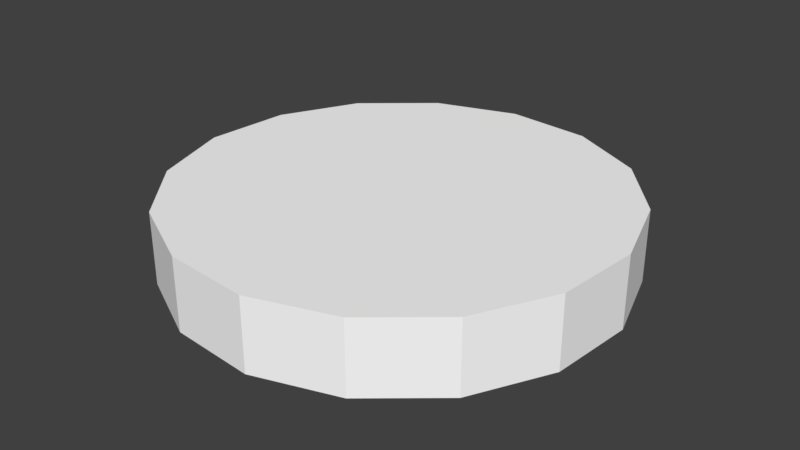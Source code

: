 # Source: sky2.blend  (saved by Blender 2.79.0; exported with 4.5.12 LTS)
import bpy
from mathutils import Matrix  # noqa: F401  (used for matrix-valued properties, if any)

bpy.ops.wm.read_factory_settings(use_empty=True)
scene = bpy.context.scene
scene.name = 'Scene'

# ---- collections
col_collection_1 = bpy.data.collections.new('Collection 1'); scene.collection.children.link(col_collection_1)

# ---- materials (node trees are filled in below, after node groups)
mat_misc_clouds2top_png = bpy.data.materials.new('misc_clouds2top.png')
mat_misc_clouds2top_png.alpha_threshold = 0.0
mat_misc_clouds2top_png.use_transparent_shadow = False
mat_misc_clouds2top_png.diffuse_color = (1.0, 1.0, 1.0, 1.0)
mat_misc_clouds2top_png.roughness = 0.5
mat_misc_clouds2_png = bpy.data.materials.new('misc_clouds2.png')
mat_misc_clouds2_png.alpha_threshold = 0.0
mat_misc_clouds2_png.use_transparent_shadow = False
mat_misc_clouds2_png.diffuse_color = (1.0, 1.0, 1.0, 1.0)
mat_misc_clouds2_png.roughness = 0.5

# ---- material node trees

# ---- world
world_world = bpy.data.worlds.new('World'); scene.world = world_world
world_world.color = (0.05088, 0.05088, 0.05088)
world_world.use_sun_shadow = False
world_world.sun_shadow_jitter_overblur = 0.0
world_world.cycles.sampling_method = 'MANUAL'

# ---- meshes
me_sky2_pmd0_mesh = bpy.data.meshes.new('sky2.PMD0.mesh')
me_sky2_pmd0_mesh.from_pydata([(2.235e+05, 2.625e+04, 6e+04), (4.918e+04, 5778.0, 6e+04), (4.318e+04, 2.413e+04, 6e+04), (1.962e+05, 1.096e+05, 6e+04), (1.395e+05, 1.766e+05, 6e+04), (3.069e+04, 3.886e+04, 6e+04), (1.347e+04, 4.76e+04, 6e+04), (6.119e+04, 2.162e+05, 6e+04), (-5778.0, 4.918e+04, 6e+04), (-2.625e+04, 2.235e+05, 6e+04), (-1.395e+05, -1.766e+05, 6e+04), (-1.962e+05, -1.096e+05, 6e+04), (-4.318e+04, -2.413e+04, 6e+04), (-3.069e+04, -3.886e+04, 6e+04), (-2.413e+04, 4.318e+04, 6e+04), (-1.096e+05, 1.962e+05, 6e+04), (-1.766e+05, 1.395e+05, 6e+04), (-3.886e+04, 3.069e+04, 6e+04), (-4.76e+04, 1.347e+04, 6e+04), (-2.162e+05, 6.119e+04, 6e+04), (-4.918e+04, -5778.0, 6e+04), (-2.235e+05, -2.625e+04, 6e+04), (1.766e+05, -1.395e+05, 6e+04), (1.096e+05, -1.962e+05, 6e+04), (2.413e+04, -4.318e+04, 6e+04), (3.886e+04, -3.069e+04, 6e+04), (4.76e+04, -1.347e+04, 6e+04), (5778.0, -4.918e+04, 6e+04), (-1.347e+04, -4.76e+04, 6e+04), (-6.119e+04, -2.162e+05, 6e+04), (2.625e+04, -2.235e+05, 6e+04), (2.162e+05, -6.119e+04, 6e+04), (1.962e+05, 1.096e+05, -1.3e+04), (4.318e+04, 2.413e+04, -1.3e+04), (4.918e+04, 5778.0, -1.3e+04), (2.235e+05, 2.625e+04, -1.3e+04), (6.119e+04, 2.162e+05, -1.3e+04), (1.347e+04, 4.76e+04, -1.3e+04), (3.069e+04, 3.886e+04, -1.3e+04), (1.395e+05, 1.766e+05, -1.3e+04), (-2.625e+04, 2.235e+05, -1.3e+04), (-5778.0, 4.918e+04, -1.3e+04), (-3.069e+04, -3.886e+04, -1.3e+04), (-4.318e+04, -2.413e+04, -1.3e+04), (-1.962e+05, -1.096e+05, -1.3e+04), (-1.395e+05, -1.766e+05, -1.3e+04), (-1.096e+05, 1.962e+05, -1.3e+04), (-2.413e+04, 4.318e+04, -1.3e+04), (-2.162e+05, 6.119e+04, -1.3e+04), (-4.76e+04, 1.347e+04, -1.3e+04), (-3.886e+04, 3.069e+04, -1.3e+04), (-1.766e+05, 1.395e+05, -1.3e+04), (-2.235e+05, -2.625e+04, -1.3e+04), (-4.918e+04, -5778.0, -1.3e+04), (3.886e+04, -3.069e+04, -1.3e+04), (2.413e+04, -4.318e+04, -1.3e+04), (1.096e+05, -1.962e+05, -1.3e+04), (1.766e+05, -1.395e+05, -1.3e+04), (-1.347e+04, -4.76e+04, -1.3e+04), (5778.0, -4.918e+04, -1.3e+04), (4.76e+04, -1.347e+04, -1.3e+04), (-6.119e+04, -2.162e+05, -1.3e+04), (2.625e+04, -2.235e+05, -1.3e+04), (2.162e+05, -6.119e+04, -1.3e+04)], [], [(3, 2, 1, 0), (7, 6, 5, 4), (9, 8, 6, 7), (13, 12, 11, 10), (15, 14, 8, 9), (19, 18, 17, 16), (21, 20, 18, 19), (5, 2, 3, 4), (25, 24, 23, 22), (20, 12, 13, 28, 27, 24, 25, 26, 1), (11, 12, 20, 21), (29, 28, 13, 10), (30, 27, 28, 29), (17, 14, 15, 16), (23, 24, 27, 30), (31, 26, 25, 22), (0, 1, 26, 31), (5, 6, 8, 14, 17, 18, 20, 1, 2), (35, 34, 33, 32), (39, 38, 37, 36), (36, 37, 41, 40), (45, 44, 43, 42), (40, 41, 47, 46), (51, 50, 49, 48), (48, 49, 53, 52), (39, 32, 33, 38), (57, 56, 55, 54), (34, 60, 54, 55, 59, 58, 42, 43, 53), (52, 53, 43, 44), (45, 42, 58, 61), (61, 58, 59, 62), (51, 46, 47, 50), (62, 59, 55, 56), (57, 54, 60, 63), (63, 60, 34, 35), (33, 34, 53, 49, 50, 47, 41, 37, 38), (35, 0, 31, 63), (52, 21, 19, 48), (32, 3, 0, 35), (63, 31, 22, 57), (45, 10, 11, 44), (44, 11, 21, 52), (39, 4, 3, 32), (36, 7, 4, 39), (40, 9, 7, 36), (61, 29, 10, 45), (46, 15, 9, 40), (62, 30, 29, 61), (56, 23, 30, 62), (57, 22, 23, 56), (51, 16, 15, 46), (48, 19, 16, 51)])
me_sky2_pmd0_mesh.polygons.foreach_set('material_index', [0, 0, 0, 0, 0, 0, 0, 0, 0, 0, 0, 0, 0, 0, 0, 0, 0, 0, 0, 0, 0, 0, 0, 0, 0, 0, 0, 0, 0, 0, 0, 0, 0, 0, 0, 0, 1, 1, 1, 1, 1, 1, 1, 1, 1, 1, 1, 1, 1, 1, 1, 1])
_uv = me_sky2_pmd0_mesh.uv_layers.new(name='UVMap')
_uv.uv.foreach_set('vector', [0.08304, 0.6119, 0.8053, 0.9144, 0.7897, 0.9943, 0.007267, 0.9922, 0.6137, 0.08126, 0.9149, 0.8048, 0.849, 0.8486, 0.2948, 0.293, 0.9935, 0.008427, 0.9945, 0.7923, 0.9149, 0.8048, 0.6137, 0.08126, 0.849, 0.8486, 0.8053, 0.9144, 0.08304, 0.6119, 0.2948, 0.293, 0.08304, 0.6119, 0.8053, 0.9144, 0.7897, 0.9943, 0.007267, 0.9922, 0.6137, 0.08126, 0.9149, 0.8048, 0.849, 0.8486, 0.2948, 0.293, 0.9935, 0.008427, 0.9945, 0.7923, 0.9149, 0.8048, 0.6137, 0.08126, 0.849, 0.8486, 0.8053, 0.9144, 0.08304, 0.6119, 0.2948, 0.293, 0.849, 0.8486, 0.8053, 0.9144, 0.08304, 0.6119, 0.2948, 0.293, 0.8664, 0.9163, 0.8705, 0.8961, 0.8819, 0.879, 0.8991, 0.8675, 0.9193, 0.8635, 0.9395, 0.8675, 0.9567, 0.879, 0.9681, 0.8961, 0.9722, 0.9163, 0.08304, 0.6119, 0.8053, 0.9144, 0.7897, 0.9943, 0.007267, 0.9922, 0.6137, 0.08126, 0.9149, 0.8048, 0.849, 0.8486, 0.2948, 0.293, 0.9935, 0.008427, 0.9945, 0.7923, 0.9149, 0.8048, 0.6137, 0.08126, 0.849, 0.8486, 0.8053, 0.9144, 0.08304, 0.6119, 0.2948, 0.293, 0.08304, 0.6119, 0.8053, 0.9144, 0.7897, 0.9943, 0.007267, 0.9922, 0.6137, 0.08126, 0.9149, 0.8048, 0.849, 0.8486, 0.2948, 0.293, 0.9935, 0.008427, 0.9945, 0.7923, 0.9149, 0.8048, 0.6137, 0.08126, 0.9567, 0.9537, 0.9395, 0.9651, 0.9193, 0.9692, 0.8991, 0.9651, 0.8819, 0.9537, 0.8705, 0.9366, 0.8664, 0.9163, 0.9722, 0.9163, 0.9681, 0.9366, 0.004614, 0.996, 0.7891, 0.9953, 0.8048, 0.9142, 0.08059, 0.6109, 0.2929, 0.2911, 0.8486, 0.8482, 0.9147, 0.8043, 0.6127, 0.07881, 0.6127, 0.07881, 0.9147, 0.8043, 0.9938, 0.7917, 0.9952, 0.005791, 0.2929, 0.2911, 0.08059, 0.6109, 0.8048, 0.9142, 0.8486, 0.8482, 0.004614, 0.996, 0.7891, 0.9953, 0.8048, 0.9142, 0.08059, 0.6109, 0.2929, 0.2911, 0.8486, 0.8482, 0.9147, 0.8043, 0.6127, 0.07881, 0.6127, 0.07881, 0.9147, 0.8043, 0.9938, 0.7917, 0.9952, 0.005791, 0.2929, 0.2911, 0.08059, 0.6109, 0.8048, 0.9142, 0.8486, 0.8482, 0.2929, 0.2911, 0.08059, 0.6109, 0.8048, 0.9142, 0.8486, 0.8482, 0.9721, 0.9161, 0.968, 0.8959, 0.9565, 0.8786, 0.9393, 0.8672, 0.9191, 0.8631, 0.8988, 0.8672, 0.8816, 0.8786, 0.8701, 0.8959, 0.866, 0.9161, 0.004614, 0.996, 0.7891, 0.9953, 0.8048, 0.9142, 0.08059, 0.6109, 0.2929, 0.2911, 0.8486, 0.8482, 0.9147, 0.8043, 0.6127, 0.07881, 0.6127, 0.07881, 0.9147, 0.8043, 0.9938, 0.7917, 0.9952, 0.005791, 0.2929, 0.2911, 0.08059, 0.6109, 0.8048, 0.9142, 0.8486, 0.8482, 0.004614, 0.996, 0.7891, 0.9953, 0.8048, 0.9142, 0.08059, 0.6109, 0.2929, 0.2911, 0.8486, 0.8482, 0.9147, 0.8043, 0.6127, 0.07881, 0.6127, 0.07881, 0.9147, 0.8043, 0.9938, 0.7917, 0.9952, 0.005791, 0.968, 0.9364, 0.9721, 0.9161, 0.866, 0.9161, 0.8701, 0.9364, 0.8816, 0.9536, 0.8988, 0.9651, 0.9191, 0.9691, 0.9393, 0.9651, 0.9565, 0.9536, -0.7432, 0.5, -0.7432, 1.0, -0.3753, 1.0, -0.3753, 0.5, -2.0, 0.5, -2.0, 1.0, -1.5, 1.0, -1.5, 0.5, -1.089, 0.5, -1.089, 1.0, -0.7432, 1.0, -0.7432, 0.5, -0.3753, 0.5, -0.3753, 1.0, 0.0, 1.0, 0.0, 0.5, 0.0, 0.5, 0.0, 1.0, -0.75, 1.0, -0.75, 0.5, -0.75, 0.5, -0.75, 1.0, -1.0, 1.0, -1.0, 0.5, -0.7873, 0.5, -0.7873, 1.0, -1.089, 1.0, -1.089, 0.5, -1.0, 0.5, -1.0, 1.0, -0.7873, 1.0, -0.7873, 0.5, -1.28, 0.5, -1.28, 1.0, -1.0, 1.0, -1.0, 0.5, 0.5, 0.0, 0.5, 0.5, 1.0, 0.5, 1.0, 0.0, -1.736, 0.5, -1.736, 1.0, -1.28, 1.0, -1.28, 0.5, 0.0, 0.0, 0.0, 0.5, 0.5, 0.5, 0.5, 0.0, 0.5, 0.5, 0.5, 1.0, 1.0, 1.0, 1.0, 0.5, 0.0, 0.5, 0.0, 1.0, 0.5, 1.0, 0.5, 0.5, -2.25, 0.5, -2.25, 1.0, -1.738, 1.0, -1.738, 0.5, -1.5, 0.5, -1.5, 1.0, -1.25, 1.0, -1.25, 0.5])
me_sky2_pmd0_mesh.materials.append(mat_misc_clouds2top_png)
me_sky2_pmd0_mesh.materials.append(mat_misc_clouds2_png)
me_sky2_pmd0_mesh.use_remesh_preserve_volume = False
me_sky2_pmd0_mesh.use_remesh_preserve_attributes = False
me_sky2_pmd0_mesh.use_mirror_vertex_groups = False
me_sky2_pmd0_mesh.update()

# ---- objects
ob_sky2_pmd0 = bpy.data.objects.new('sky2.PMD0', me_sky2_pmd0_mesh)

# ---- transforms, parenting, visibility, modifiers, constraints
ob_sky2_pmd0.location = (0.0, 0.0, 0.0)
ob_sky2_pmd0.lineart.crease_threshold = 0.0

# ---- collection membership
col_collection_1.objects.link(ob_sky2_pmd0)

# ---- scene / render settings (as saved in the file)
scene.frame_start = 1; scene.frame_end = 250; scene.frame_set(1)
scene.render.engine = 'BLENDER_EEVEE_NEXT'
scene.render.resolution_percentage = 50
scene.render.dither_intensity = 0.0
scene.cycles.use_denoising = False
scene.cycles.samples = 128
scene.cycles.sampling_pattern = 'TABULATED_SOBOL'
scene.cycles.use_adaptive_sampling = False
scene.cycles.use_light_tree = False
scene.cycles.blur_glossy = 0.0
scene.cycles.sample_clamp_indirect = 0.0
scene.view_settings.view_transform = 'Standard'
bpy.context.view_layer.update()

# ---- added for rendering (the .blend has no active camera and no usable light): camera, sun
cam_auto = bpy.data.cameras.new('AutoCamera')
cam_auto.lens = 50.0
cam_auto.sensor_width = 36.0
cam_auto.clip_end = 1.03312e+07
ob_auto_camera = bpy.data.objects.new('AutoCamera', cam_auto)
scene.collection.objects.link(ob_auto_camera)
ob_auto_camera.location = (588676.0, -706411.0, 494441.0)
ob_auto_camera.rotation_euler = (1.09748, -7.21219e-08, 0.694738)
scene.camera = ob_auto_camera
light_auto_sun = bpy.data.lights.new('AutoSun', 'SUN')
light_auto_sun.energy = 3.0
light_auto_sun.angle = 0.0523599
ob_auto_sun = bpy.data.objects.new('AutoSun', light_auto_sun)
scene.collection.objects.link(ob_auto_sun)
ob_auto_sun.rotation_euler = (0.872665, 0.174533, 0.523599)
bpy.context.view_layer.update()
